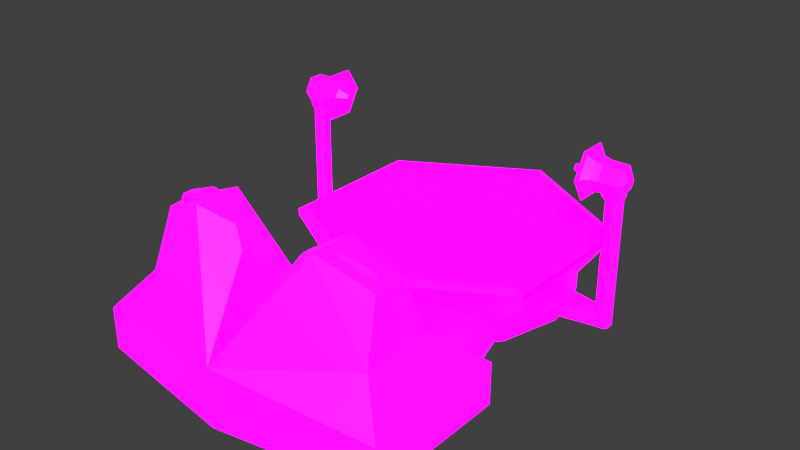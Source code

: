 # Source: Air_Factory.blend  (saved by Blender 2.80.75; exported with 4.5.12 LTS)
import bpy
from mathutils import Matrix  # noqa: F401  (used for matrix-valued properties, if any)

bpy.ops.wm.read_factory_settings(use_empty=True)
scene = bpy.context.scene
scene.name = 'Scene'

# ---- collections
col_collection_1 = bpy.data.collections.new('Collection 1'); scene.collection.children.link(col_collection_1)

# ---- images (referenced by path relative to the original .blend; pixels are not part of the script)
import os
ASSET_DIR = os.environ.get("B2B_ASSET_DIR", "")  # directory of the original .blend (textures are referenced by path, not embedded)
HERE = os.path.dirname(os.path.abspath(__file__))  # packed textures are extracted next to this script under _unpacked/

def load_image(name, relpath, width, height, colorspace="sRGB"):
    """Load a texture the original file referenced (path relative to the .blend, or extracted next to this script)."""
    p = next((c for c in (os.path.join(HERE, relpath), os.path.join(ASSET_DIR, relpath)) if relpath and os.path.exists(c)), "")
    if p:
        img = bpy.data.images.load(p, check_existing=True)
        img.name = name
    else:  # same state as the original file: an image datablock whose file is absent (Cycles renders it pink)
        img = bpy.data.images.new(name, width, height)
        img.source = "FILE"
        img.filepath = "//" + (relpath or name)
    img.colorspace_settings.name = colorspace
    return img
img_t3_military_psd = load_image('T3 Military.psd', 'T3 Military.psd', 1024, 1024, 'sRGB')
img_emission_pallet_psd = load_image('Emission Pallet.psd', 'Emission Pallet.psd', 1024, 1024, 'sRGB')

# ---- materials (node trees are filled in below, after node groups)
mat_material = bpy.data.materials.new('Material')
mat_material.use_transparent_shadow = False

# ---- material node trees
mat_material.use_nodes = True; mat_material.node_tree.nodes.clear()
_N = mat_material.node_tree.nodes; _L = mat_material.node_tree.links
n0 = _N.new('ShaderNodeOutputMaterial'); n0.name = 'Material Output'; n0.location = (300, 300)
n1 = _N.new('ShaderNodeBsdfPrincipled'); n1.name = 'Principled BSDF'; n1.location = (10, 300)
n1.distribution = 'GGX'
n1.subsurface_method = 'BURLEY'
n1.inputs[3].default_value = 1.45
n1.inputs[28].default_value = 1.0
n2 = _N.new('ShaderNodeTexImage'); n2.name = 'Image Texture'; n2.location = (-280, 280)
n2.image = img_t3_military_psd
n2.interpolation = 'Closest'
n3 = _N.new('ShaderNodeTexImage'); n3.name = 'Image Texture.001'; n3.location = (-280, -60)
n3.image = img_emission_pallet_psd
n3.interpolation = 'Closest'
_L.new(n1.outputs[0], n0.inputs[0])
_L.new(n2.outputs[0], n1.inputs[0])
_L.new(n3.outputs[0], n1.inputs[27])
n0.is_active_output = True

# ---- world
world_world = bpy.data.worlds.new('World'); scene.world = world_world
world_world.color = (0.05088, 0.05088, 0.05088)
world_world.use_sun_shadow = False
world_world.sun_shadow_jitter_overblur = 0.0
world_world.cycles.sampling_method = 'MANUAL'

# ---- meshes
me_circle = bpy.data.meshes.new('Circle')
me_circle.from_pydata([(1.201, 1.2, -0.1829), (1.201, 1.358, -0.09145), (1.201, 1.358, 0.09145), (1.201, 1.2, 0.1829), (1.201, 1.041, 0.09145), (1.201, 1.041, -0.09145), (1.194, 1.358, -0.09145), (1.194, 1.2, -0.1829), (1.194, 1.358, 0.09145), (1.194, 1.2, 0.1829), (1.194, 1.041, 0.09145), (1.194, 1.041, -0.09145), (1.162, 1.269, -0.0398), (1.162, 1.2, -0.07961), (1.162, 1.269, 0.0398), (1.162, 1.2, 0.07961), (1.162, 1.131, 0.0398), (1.162, 1.131, -0.0398), (1.08, 1.224, -0.01406), (1.08, 1.2, -0.02812), (1.08, 1.224, 0.01406), (1.08, 1.2, 0.02811), (1.08, 1.175, 0.01406), (1.08, 1.175, -0.01406), (1.066, 1.224, -0.01406), (1.066, 1.2, -0.02812), (1.066, 1.224, 0.01406), (1.066, 1.2, 0.02811), (1.066, 1.175, 0.01406), (1.066, 1.175, -0.01406), (1.252, 1.315, -0.0664), (1.252, 1.2, -0.1328), (1.252, 1.315, 0.0664), (1.252, 1.2, 0.1328), (1.252, 1.085, 0.0664), (1.252, 1.085, -0.0664), (1.308, 1.303, -0.05952), (1.308, 1.2, -0.119), (1.308, 1.303, 0.05952), (1.308, 1.2, 0.119), (1.308, 1.097, 0.05952), (1.308, 1.097, -0.05952), (1.452, 1.303, -0.05952), (1.452, 1.2, -0.119), (1.452, 1.303, 0.05952), (1.452, 1.2, 0.119), (1.452, 1.097, 0.05952), (1.452, 1.097, -0.05952), (1.335, 1.043, -0.03122), (1.363, 1.043, -0.05952), (1.322, 1.068, -0.05952), (1.363, 1.043, 0.05952), (1.335, 1.043, 0.03122), (1.322, 1.068, 0.05952), (1.421, 1.043, -0.05952), (1.449, 1.043, -0.03122), (1.45, 1.071, -0.05952), (1.449, 1.043, 0.03122), (1.421, 1.043, 0.05952), (1.45, 1.071, 0.05952), (1.363, 0.1367, -0.05952), (1.335, 0.1367, -0.03122), (1.335, 0.1367, 0.03122), (1.363, 0.1367, 0.05952), (1.449, 0.1367, -0.03122), (1.421, 0.1367, -0.05952), (1.421, 0.1367, 0.05952), (1.449, 0.1367, 0.03122), (1.493, 1.251, -0.02983), (1.493, 1.2, -0.05967), (1.493, 1.251, 0.02983), (1.493, 1.2, 0.05967), (1.493, 1.148, 0.02983), (1.493, 1.148, -0.02983), (1.449, 0.02891, 0.03122), (1.421, 0.02891, 0.05952), (1.363, 0.02891, 0.05952), (1.335, 0.02891, 0.03122), (1.335, 0.02891, -0.03122), (1.363, 0.02891, -0.05952), (1.421, 0.02891, -0.05952), (1.449, 0.02891, -0.03122), (0.7829, 0.1367, 0.1703), (0.7546, 0.1367, 0.08931), (0.7546, 0.1367, -0.08931), (0.7829, 0.1367, -0.1703), (0.7829, 0.02891, 0.1703), (0.7546, 0.02891, 0.08931), (0.7546, 0.02891, -0.08931), (0.7829, 0.02891, -0.1703), (1.191, 1.384, -0.1067), (1.191, 1.2, -0.2133), (1.191, 1.384, 0.1067), (1.191, 1.2, 0.2133), (1.191, 1.015, 0.1067), (1.191, 1.015, -0.1067), (1.182, 1.384, -0.1067), (1.182, 1.2, -0.2133), (1.182, 1.384, 0.1067), (1.182, 1.2, 0.2133), (1.182, 1.015, 0.1067), (1.182, 1.015, -0.1067)], [], [(5, 35, 34, 4), (6, 12, 14, 8), (7, 97, 101, 11), (4, 94, 95, 5), (8, 98, 96, 6), (0, 91, 90, 1), (11, 101, 100, 10), (3, 93, 94, 4), (13, 19, 18, 12), (10, 16, 17, 11), (8, 14, 15, 9), (7, 13, 12, 6), (11, 17, 13, 7), (9, 15, 16, 10), (22, 28, 29, 23), (17, 23, 19, 13), (15, 21, 22, 16), (12, 18, 20, 14), (16, 22, 23, 17), (14, 20, 21, 15), (25, 29, 28, 27, 26, 24), (20, 26, 27, 21), (19, 25, 24, 18), (23, 29, 25, 19), (21, 27, 28, 22), (18, 24, 26, 20), (31, 37, 41, 35), (3, 33, 32, 2), (1, 30, 31, 0), (0, 31, 35, 5), (4, 34, 33, 3), (2, 32, 30, 1), (54, 65, 60, 49), (34, 40, 39, 33), (32, 38, 36, 30), (35, 41, 40, 34), (33, 39, 38, 32), (30, 36, 37, 31), (45, 71, 70, 44), (39, 45, 44, 38), (36, 42, 43, 37), (37, 43, 47, 41), (40, 46, 45, 39), (38, 44, 42, 36), (57, 67, 64, 55), (51, 63, 66, 58), (60, 85, 84, 61), (41, 50, 48, 52, 53, 40), (47, 56, 54, 49, 50, 41), (40, 53, 51, 58, 59, 46), (46, 59, 57, 55, 56, 47), (48, 50, 49), (51, 53, 52), (54, 56, 55), (57, 59, 58), (57, 58, 66, 67), (62, 63, 51, 52), (60, 61, 48, 49), (64, 65, 54, 55), (48, 61, 62, 52), (69, 68, 70, 71, 72, 73), (42, 68, 69, 43), (43, 69, 73, 47), (46, 72, 71, 45), (44, 70, 68, 42), (47, 73, 72, 46), (79, 80, 81, 74, 75, 76, 77, 78), (67, 74, 81, 64), (66, 75, 74, 67), (63, 76, 75, 66), (79, 89, 85, 60), (62, 83, 82, 63), (64, 81, 80, 65), (65, 80, 79, 60), (83, 87, 86, 82), (85, 89, 88, 84), (84, 88, 87, 83), (76, 86, 87, 77), (61, 84, 83, 62), (63, 82, 86, 76), (77, 87, 88, 78), (78, 88, 89, 79), (95, 101, 97, 91), (93, 99, 100, 94), (90, 96, 98, 92), (94, 100, 101, 95), (92, 98, 99, 93), (91, 97, 96, 90), (1, 90, 92, 2), (9, 99, 98, 8), (5, 95, 91, 0), (2, 92, 93, 3), (10, 100, 99, 9), (6, 96, 97, 7)])
_uv = me_circle.uv_layers.new(name='UVMap')
_uv.uv.foreach_set('vector', [0.7419, 0.9368, 0.7419, 0.9368, 0.7419, 0.8289, 0.7419, 0.8289, 0.2948, 0.8868, 0.2948, 0.8868, 0.2948, 0.7789, 0.2948, 0.7789, 0.1453, 0.9298, 0.1453, 0.9298, 0.2388, 0.8758, 0.2388, 0.8758, 0.7419, 0.8289, 0.7419, 0.8289, 0.7419, 0.9368, 0.7419, 0.9368, 0.05185, 0.7679, 0.05185, 0.7679, 0.05185, 0.8758, 0.05185, 0.8758, 0.6484, 0.9907, 0.6484, 0.9907, 0.555, 0.9368, 0.555, 0.9368, 0.2388, 0.8758, 0.2388, 0.8758, 0.2388, 0.7679, 0.2388, 0.7679, 0.6484, 0.7749, 0.6484, 0.7749, 0.7419, 0.8289, 0.7419, 0.8289, 0.3773, 0.911, 0.3773, 0.911, 0.2839, 0.8571, 0.2839, 0.8571, 0.4817, 0.7789, 0.4817, 0.7789, 0.4817, 0.8868, 0.4817, 0.8868, 0.2948, 0.7789, 0.2948, 0.7789, 0.3883, 0.7249, 0.3883, 0.7249, 0.3883, 0.9407, 0.3883, 0.9407, 0.2948, 0.8868, 0.2948, 0.8868, 0.4817, 0.8868, 0.4817, 0.8868, 0.3883, 0.9407, 0.3883, 0.9407, 0.3883, 0.7249, 0.3883, 0.7249, 0.4817, 0.7789, 0.4817, 0.7789, 0.9864, 0.1179, 0.9864, 0.1179, 0.9864, 0.2258, 0.9864, 0.2258, 0.4708, 0.8571, 0.4708, 0.8571, 0.3773, 0.911, 0.3773, 0.911, 0.3773, 0.6952, 0.3773, 0.6952, 0.4708, 0.7492, 0.4708, 0.7492, 0.2839, 0.8571, 0.2839, 0.8571, 0.2839, 0.7492, 0.2839, 0.7492, 0.4708, 0.7492, 0.4708, 0.7492, 0.4708, 0.8571, 0.4708, 0.8571, 0.2839, 0.7492, 0.2839, 0.7492, 0.3773, 0.6952, 0.3773, 0.6952, 0.893, 0.2798, 0.9864, 0.2258, 0.9864, 0.1179, 0.893, 0.06396, 0.7995, 0.1179, 0.7995, 0.2258, 0.7995, 0.1179, 0.7995, 0.1179, 0.893, 0.06396, 0.893, 0.06396, 0.893, 0.2798, 0.893, 0.2798, 0.7995, 0.2258, 0.7995, 0.2258, 0.9864, 0.2258, 0.9864, 0.2258, 0.893, 0.2798, 0.893, 0.2798, 0.893, 0.06396, 0.893, 0.06396, 0.9864, 0.1179, 0.9864, 0.1179, 0.7995, 0.2258, 0.7995, 0.2258, 0.7995, 0.1179, 0.7995, 0.1179, 0.3883, 0.9407, 0.3883, 0.9407, 0.4817, 0.8868, 0.4817, 0.8868, 0.6484, 0.7749, 0.6484, 0.7749, 0.555, 0.8289, 0.555, 0.8289, 0.555, 0.9368, 0.555, 0.9368, 0.6484, 0.9907, 0.6484, 0.9907, 0.6484, 0.9907, 0.6484, 0.9907, 0.7419, 0.9368, 0.7419, 0.9368, 0.7419, 0.8289, 0.7419, 0.8289, 0.6484, 0.7749, 0.6484, 0.7749, 0.555, 0.8289, 0.555, 0.8289, 0.555, 0.9368, 0.555, 0.9368, 0.6122, 0.943, 0.6122, 0.943, 0.6122, 0.943, 0.6122, 0.943, 0.4817, 0.7789, 0.4817, 0.7789, 0.3883, 0.7249, 0.3883, 0.7249, 0.2948, 0.7789, 0.2948, 0.7789, 0.2948, 0.8868, 0.2948, 0.8868, 0.4817, 0.8868, 0.4817, 0.8868, 0.4817, 0.7789, 0.4817, 0.7789, 0.3883, 0.7249, 0.3883, 0.7249, 0.2948, 0.7789, 0.2948, 0.7789, 0.2948, 0.8868, 0.2948, 0.8868, 0.3883, 0.9407, 0.3883, 0.9407, 0.3883, 0.7249, 0.3883, 0.7249, 0.2948, 0.7789, 0.2948, 0.7789, 0.6219, 0.7577, 0.6219, 0.7577, 0.5284, 0.8117, 0.5284, 0.8117, 0.5284, 0.9196, 0.5284, 0.9196, 0.6219, 0.9735, 0.6219, 0.9735, 0.6219, 0.9735, 0.6219, 0.9735, 0.7153, 0.9196, 0.7153, 0.9196, 0.7153, 0.8117, 0.7153, 0.8117, 0.6219, 0.7577, 0.6219, 0.7577, 0.5284, 0.8117, 0.5284, 0.8117, 0.5284, 0.9196, 0.5284, 0.9196, 0.6067, 0.8576, 0.6067, 0.8576, 0.6067, 0.9142, 0.6067, 0.9142, 0.6122, 0.8351, 0.6122, 0.8351, 0.6122, 0.8351, 0.6122, 0.8351, 0.4817, 0.8868, 0.4817, 0.8868, 0.4817, 0.8611, 0.4817, 0.8611, 0.4817, 0.8868, 0.4817, 0.8868, 0.4817, 0.8611, 0.4817, 0.8045, 0.4817, 0.7789, 0.4817, 0.7789, 0.6122, 0.943, 0.6122, 0.943, 0.6122, 0.943, 0.6122, 0.943, 0.6122, 0.943, 0.6122, 0.943, 0.6122, 0.8351, 0.6122, 0.8351, 0.6122, 0.8351, 0.6122, 0.8351, 0.6122, 0.8351, 0.6122, 0.8351, 0.6067, 0.832, 0.6067, 0.832, 0.6067, 0.8576, 0.6067, 0.9142, 0.6067, 0.9399, 0.6067, 0.9399, 0.4817, 0.8611, 0.4817, 0.8868, 0.4817, 0.8868, 0.4817, 0.7789, 0.4817, 0.7789, 0.4817, 0.7789, 0.4817, 0.8868, 0.4817, 0.8868, 0.4817, 0.8868, 0.4817, 0.8045, 0.4817, 0.7789, 0.4817, 0.7789, 0.4817, 0.8045, 0.4817, 0.7789, 0.4817, 0.7789, 0.4817, 0.8045, 0.4817, 0.8045, 0.4817, 0.7789, 0.4817, 0.7789, 0.4817, 0.8045, 0.4817, 0.8868, 0.4817, 0.8611, 0.4817, 0.8611, 0.4817, 0.8868, 0.4817, 0.8611, 0.4817, 0.8868, 0.4817, 0.8868, 0.4817, 0.8611, 0.4817, 0.8611, 0.4817, 0.8611, 0.4817, 0.8045, 0.4817, 0.8045, 0.1328, 0.9548, 0.03935, 0.9008, 0.03935, 0.7929, 0.1328, 0.739, 0.2263, 0.7929, 0.2263, 0.9008, 0.2948, 0.8868, 0.2948, 0.8868, 0.3883, 0.9407, 0.3883, 0.9407, 0.3883, 0.9407, 0.3883, 0.9407, 0.4817, 0.8868, 0.4817, 0.8868, 0.4817, 0.7789, 0.4817, 0.7789, 0.3883, 0.7249, 0.3883, 0.7249, 0.2948, 0.7789, 0.2948, 0.7789, 0.2948, 0.8868, 0.2948, 0.8868, 0.6067, 0.9399, 0.6067, 0.9399, 0.6067, 0.832, 0.6067, 0.832, 0.4817, 0.8868, 0.4817, 0.8868, 0.4817, 0.8611, 0.4817, 0.8045, 0.4817, 0.7789, 0.4817, 0.7789, 0.4817, 0.8045, 0.4817, 0.8611, 0.6067, 0.8576, 0.6067, 0.8576, 0.6067, 0.9142, 0.6067, 0.9142, 0.4817, 0.7789, 0.4817, 0.7789, 0.4817, 0.8045, 0.4817, 0.8045, 0.6083, 0.796, 0.6083, 0.796, 0.6083, 0.796, 0.6083, 0.796, 0.4817, 0.8868, 0.4817, 0.8868, 0.4817, 0.8868, 0.4817, 0.8868, 0.4817, 0.8045, 0.4817, 0.8045, 0.4817, 0.7789, 0.4817, 0.7789, 0.4817, 0.8611, 0.4817, 0.8611, 0.4817, 0.8868, 0.4817, 0.8868, 0.6083, 0.904, 0.6083, 0.904, 0.6083, 0.904, 0.6083, 0.904, 0.4817, 0.8045, 0.4817, 0.8045, 0.4817, 0.7789, 0.4817, 0.7789, 0.4817, 0.8868, 0.4817, 0.8868, 0.4817, 0.8611, 0.4817, 0.8611, 0.4817, 0.8611, 0.4817, 0.8611, 0.4817, 0.8045, 0.4817, 0.8045, 0.4817, 0.7789, 0.4817, 0.7789, 0.4817, 0.8045, 0.4817, 0.8045, 0.4817, 0.8611, 0.4817, 0.8611, 0.4817, 0.8045, 0.4817, 0.8045, 0.4817, 0.7789, 0.4817, 0.7789, 0.4817, 0.7789, 0.4817, 0.7789, 0.4817, 0.8045, 0.4817, 0.8045, 0.4817, 0.8611, 0.4817, 0.8611, 0.4817, 0.8611, 0.4817, 0.8611, 0.4817, 0.8868, 0.4817, 0.8868, 0.9802, 0.268, 0.9802, 0.268, 0.8867, 0.322, 0.8867, 0.322, 0.8867, 0.1061, 0.8867, 0.1061, 0.9802, 0.1601, 0.9802, 0.1601, 0.7933, 0.268, 0.7933, 0.268, 0.7933, 0.1601, 0.7933, 0.1601, 0.9802, 0.1601, 0.9802, 0.1601, 0.9802, 0.268, 0.9802, 0.268, 0.7933, 0.1601, 0.7933, 0.1601, 0.8867, 0.1061, 0.8867, 0.1061, 0.8867, 0.322, 0.8867, 0.322, 0.7933, 0.268, 0.7933, 0.268, 0.555, 0.9368, 0.555, 0.9368, 0.555, 0.8289, 0.555, 0.8289, 0.1453, 0.714, 0.1453, 0.714, 0.05185, 0.7679, 0.05185, 0.7679, 0.7419, 0.9368, 0.7419, 0.9368, 0.6484, 0.9907, 0.6484, 0.9907, 0.555, 0.8289, 0.555, 0.8289, 0.6484, 0.7749, 0.6484, 0.7749, 0.2388, 0.7679, 0.2388, 0.7679, 0.1453, 0.714, 0.1453, 0.714, 0.05185, 0.8758, 0.05185, 0.8758, 0.1453, 0.9298, 0.1453, 0.9298])
me_circle.materials.append(mat_material)
me_circle.use_remesh_preserve_volume = False
me_circle.use_remesh_preserve_attributes = False
me_circle.use_mirror_vertex_groups = False
me_circle.update()
me_cube = bpy.data.meshes.new('Cube')
me_cube.from_pydata([(0.0, 0.3413, 1.452), (0.0, 0.4695, 2.536), (1.241, 0.3413, 1.172), (1.241, 0.3413, 2.34), (0.9924, 0.6479, 2.121), (0.8919, 1.142, 1.905), (0.8656, 0.6974, 1.553), (0.8919, 1.142, 1.803), (0.1493, 0.5686, 1.542), (0.6029, 1.257, 1.805), (0.6029, 1.257, 1.973), (1.241, 5.125e-08, 1.172), (0.0, 1.108e-07, 2.536), (1.241, 1.023e-07, 2.34), (0.304, 1.159, 1.88), (0.304, 1.159, 1.945), (0.2107, 1.012, 1.844), (0.2107, 1.012, 1.991), (0.5262, 1.16, 1.685), (0.9337, 1.11, 1.716), (0.9337, 1.11, 1.975), (0.5222, 1.289, 2.081), (0.6069, 1.267, 1.805), (0.896, 1.152, 1.803), (0.896, 1.152, 1.905), (0.6069, 1.267, 1.973), (0.6069, 1.267, 1.805), (0.896, 1.152, 1.803), (0.896, 1.152, 1.905), (0.6069, 1.267, 1.973), (0.6489, 1.287, 1.818), (0.8793, 1.196, 1.817), (0.8793, 1.196, 1.898), (0.6489, 1.287, 1.953), (0.968, 0.06759, 1.058), (0.0, 0.06759, 1.338), (0.968, 4.625e-08, 1.058), (0.7999, 0.06759, 0.4571), (0.0, 0.06759, 0.7369), (0.7999, 1.998e-08, 0.4571), (0.9924, 0.6479, 1.536), (0.0, 0.4695, 1.52), (0.5222, 1.289, 1.719), (0.7455, 0.7316, 1.553), (0.294, 0.6504, 1.546), (0.5316, 1.023, 1.636), (0.0, 0.1488, 0.9715), (0.866, 0.1488, 0.4715), (0.866, 0.1488, -0.5285), (0.0, 0.1488, -1.029), (-0.866, 0.1488, -0.5285), (-0.866, 0.1488, 0.4715), (0.0, 0.5448, -0.0285), (-1.086, 0.4683, -0.6555), (0.0, 0.4683, -1.282), (1.086, 0.4683, 0.5984), (1.086, 0.4683, -0.6555), (-1.086, 0.4683, 0.5984), (0.0, 0.4683, 1.225), (-0.5, 0.4354, -0.8945), (0.0, -4.496e-08, -1.029), (-0.5, -3.91e-08, -0.8945), (-0.866, -2.31e-08, -0.5285), (-1.0, -1.246e-09, -0.0285), (-0.866, 2.061e-08, 0.4715), (-0.5, 3.661e-08, 0.8375), (-1.51e-07, 4.247e-08, 0.9715), (0.5, 3.661e-08, 0.8375), (0.866, 2.061e-08, 0.4715), (1.0, -1.246e-09, -0.0285), (0.866, -2.31e-08, -0.5285), (0.5, -3.91e-08, -0.8945), (0.0, 0.4354, -1.029), (-0.866, 0.4354, -0.5285), (-1.0, 0.4354, -0.0285), (-0.866, 0.4354, 0.4715), (-0.5, 0.4354, 0.8375), (-1.51e-07, 0.4354, 0.9715), (0.5, 0.4354, 0.8375), (0.866, 0.4354, 0.4715), (1.0, 0.4354, -0.0285), (0.866, 0.4354, -0.5285), (0.5, 0.4354, -0.8945), (-1.086, 0.5182, -0.6555), (0.0, 0.5182, -1.282), (1.086, 0.5182, 0.5984), (1.086, 0.5182, -0.6555), (-1.086, 0.5182, 0.5984), (0.0, 0.5182, 1.225), (-1.014, 0.5448, -0.6138), (0.0, 0.5448, -1.199), (1.014, 0.5448, 0.5568), (1.014, 0.5448, -0.6138), (-1.014, 0.5448, 0.5568), (0.0, 0.5448, 1.142), (0.8671, 0.6841, 1.603), (0.1508, 0.5554, 1.592), (0.5278, 1.147, 1.735)], [], [(1, 3, 4), (18, 6, 95, 97), (40, 19, 20, 4), (40, 0, 41), (7, 9, 22, 23), (4, 21, 1), (2, 3, 13, 11), (41, 1, 17, 16), (15, 14, 16, 17), (1, 21, 15, 17), (21, 42, 14, 15), (42, 41, 16, 14), (4, 20, 21), (42, 19, 40), (40, 2, 0), (9, 7, 19, 42), (7, 5, 20, 19), (5, 10, 21, 20), (10, 9, 42, 21), (22, 25, 29, 26), (9, 10, 25, 22), (5, 7, 23, 24), (10, 5, 24, 25), (29, 28, 32, 33), (24, 23, 27, 28), (25, 24, 28, 29), (23, 22, 26, 27), (31, 30, 33, 32), (27, 26, 30, 31), (26, 29, 33, 30), (28, 27, 31, 32), (0, 2, 34, 35), (2, 11, 36, 34), (34, 36, 39, 37), (35, 34, 37, 38), (8, 6, 40, 41), (18, 8, 41, 42), (6, 18, 42, 40), (45, 43, 44), (8, 18, 97, 96), (6, 8, 96, 95), (1, 12, 13, 3), (40, 4, 3, 2), (57, 58, 88, 87), (55, 56, 86, 85), (53, 57, 87, 83), (58, 55, 85, 88), (54, 53, 83, 84), (56, 54, 84, 86), (49, 50, 53, 54), (46, 47, 55, 58), (50, 51, 57, 53), (47, 48, 56, 55), (51, 46, 58, 57), (48, 49, 54, 56), (62, 63, 74, 73), (69, 70, 81, 80), (65, 66, 77, 76), (70, 71, 82, 81), (63, 64, 75, 74), (68, 69, 80, 79), (60, 61, 59, 72), (61, 62, 73, 59), (66, 67, 78, 77), (71, 60, 72, 82), (72, 59, 73, 74, 75, 76, 77, 78, 79, 80, 81, 82), (67, 68, 79, 78), (64, 65, 76, 75), (84, 83, 89, 90), (86, 84, 90, 92), (87, 88, 94, 93), (85, 86, 92, 91), (83, 87, 93, 89), (88, 85, 91, 94), (52, 94, 91), (52, 91, 92), (52, 92, 90), (52, 90, 89), (52, 89, 93), (52, 93, 94), (44, 43, 95, 96), (45, 44, 96, 97), (43, 45, 97, 95)])
me_cube.polygons.foreach_set('use_smooth', [0, 0, 0, 0, 0, 0, 0, 0, 0, 0, 0, 0, 0, 0, 0, 0, 0, 0, 0, 0, 0, 0, 0, 0, 0, 0, 0, 0, 0, 0, 0, 0, 0, 0, 0, 0, 0, 0, 0, 0, 0, 0, 0, 0, 0, 0, 0, 0, 0, 0, 0, 0, 0, 0, 0, 1, 1, 1, 1, 1, 1, 1, 1, 1, 1, 0, 1, 1, 0, 0, 0, 0, 0, 0, 0, 0, 0, 0, 0, 0, 0, 0, 0])
_k = set([(46, 47), (46, 51), (47, 48), (48, 49), (49, 50), (50, 51), (53, 54), (53, 57), (54, 56), (55, 56), (55, 58), (57, 58), (83, 84), (83, 87), (84, 86), (85, 86), (85, 88), (87, 88), (89, 90), (89, 93), (90, 92), (91, 92), (91, 94), (93, 94)])
me_cube.attributes.new('sharp_edge', 'BOOLEAN', 'EDGE').data.foreach_set('value', [ (min(e.vertices), max(e.vertices)) in _k for e in me_cube.edges])
_uv = me_cube.uv_layers.new(name='UVMap')
_uv.uv.foreach_set('vector', [0.6057, 0.8501, 0.6057, 0.8277, 0.6057, 0.8277, 0.8808, 0.1438, 0.8484, 0.16, 0.8484, 0.16, 0.8808, 0.1438, 0.6057, 0.7828, 0.6506, 0.7828, 0.6506, 0.8277, 0.6057, 0.8277, 0.3635, 0.9203, 0.3635, 0.8979, 0.3635, 0.8979, 0.6546, 0.7968, 0.669, 0.7943, 0.669, 0.7943, 0.6546, 0.7968, 0.6057, 0.8277, 0.6506, 0.8501, 0.6057, 0.8501, 0.5971, 0.8062, 0.5971, 0.8511, 0.5971, 0.8511, 0.5971, 0.8062, 0.7993, 0.7368, 0.7993, 0.7368, 0.7993, 0.7368, 0.7993, 0.7368, 0.9287, 0.286, 0.9287, 0.1963, 0.8165, 0.129, 0.8838, 0.286, 0.8666, 0.8938, 0.9115, 0.8938, 0.9115, 0.8938, 0.8666, 0.8938, 0.4245, 0.9199, 0.4245, 0.875, 0.4245, 0.875, 0.4245, 0.9199, 0.9115, 0.8041, 0.8666, 0.8041, 0.8666, 0.8041, 0.9115, 0.8041, 0.6057, 0.8277, 0.6506, 0.8277, 0.6506, 0.8501, 0.6506, 0.7604, 0.6506, 0.7828, 0.6057, 0.7828, 0.6057, 0.7828, 0.6057, 0.7828, 0.6057, 0.7604, 0.1604, 0.8006, 0.146, 0.803, 0.142, 0.7891, 0.1644, 0.7891, 0.146, 0.803, 0.146, 0.8198, 0.142, 0.8339, 0.142, 0.7891, 0.146, 0.8198, 0.1604, 0.8223, 0.1644, 0.8339, 0.142, 0.8339, 0.1604, 0.8223, 0.1604, 0.8006, 0.1644, 0.7891, 0.1644, 0.8339, 0.669, 0.7943, 0.669, 0.8161, 0.669, 0.8161, 0.669, 0.7943, 0.669, 0.7943, 0.669, 0.8161, 0.669, 0.8161, 0.669, 0.7943, 0.6546, 0.8136, 0.6546, 0.7968, 0.6546, 0.7968, 0.6546, 0.8136, 0.669, 0.8161, 0.6546, 0.8136, 0.6546, 0.8136, 0.669, 0.8161, 0.8557, 0.1161, 0.8413, 0.1136, 0.8413, 0.1136, 0.8557, 0.1161, 0.6546, 0.8136, 0.6546, 0.7968, 0.6546, 0.7968, 0.6546, 0.8136, 0.669, 0.8161, 0.6546, 0.8136, 0.6546, 0.8136, 0.669, 0.8161, 0.6546, 0.7968, 0.669, 0.7943, 0.669, 0.7943, 0.6546, 0.7968, 0.6546, 0.7968, 0.669, 0.7943, 0.669, 0.8161, 0.6546, 0.8136, 0.8413, 0.0968, 0.8557, 0.09434, 0.8557, 0.09434, 0.8413, 0.0968, 0.8557, 0.09434, 0.8557, 0.1161, 0.8557, 0.1161, 0.8557, 0.09434, 0.8413, 0.1136, 0.8413, 0.0968, 0.8413, 0.0968, 0.8413, 0.1136, 0.6057, 0.7604, 0.6057, 0.7828, 0.6057, 0.7828, 0.6057, 0.7604, 0.5971, 0.8062, 0.5971, 0.8062, 0.5971, 0.8062, 0.5971, 0.8062, 0.4385, 0.8047, 0.4385, 0.8047, 0.4385, 0.8047, 0.4385, 0.8047, 0.6057, 0.7604, 0.6057, 0.7828, 0.6057, 0.7828, 0.6057, 0.7604, 0.6102, 0.7626, 0.6102, 0.7788, 0.6057, 0.7828, 0.6057, 0.7604, 0.6425, 0.7626, 0.6102, 0.7626, 0.6057, 0.7604, 0.6506, 0.7604, 0.6102, 0.7788, 0.6425, 0.7626, 0.6506, 0.7604, 0.6057, 0.7828, 0.6349, 0.8397, 0.6145, 0.8499, 0.6145, 0.8397, 0.8484, 0.1438, 0.8808, 0.1438, 0.8808, 0.1438, 0.8484, 0.1438, 0.8484, 0.16, 0.8484, 0.1438, 0.8484, 0.1438, 0.8484, 0.16, 0.5971, 0.8735, 0.5971, 0.8735, 0.5971, 0.8511, 0.5971, 0.8511, 0.6057, 0.7828, 0.6057, 0.8277, 0.6057, 0.8277, 0.6057, 0.7828, 0.1227, 0.9303, 0.03294, 0.8855, 0.03294, 0.8855, 0.1227, 0.9303, 0.03294, 0.7958, 0.1227, 0.7509, 0.1227, 0.7509, 0.03294, 0.7958, 0.2124, 0.8855, 0.1227, 0.9303, 0.1227, 0.9303, 0.2124, 0.8855, 0.03294, 0.8855, 0.03294, 0.7958, 0.03294, 0.7958, 0.03294, 0.8855, 0.2124, 0.7958, 0.2124, 0.8855, 0.2124, 0.8855, 0.2124, 0.7958, 0.1227, 0.7509, 0.2124, 0.7958, 0.2124, 0.7958, 0.1227, 0.7509, 0.4842, 0.838, 0.4842, 0.9277, 0.4842, 0.9277, 0.4842, 0.838, 0.3048, 0.9277, 0.3048, 0.838, 0.3048, 0.838, 0.3048, 0.9277, 0.4842, 0.9277, 0.3945, 0.9725, 0.3945, 0.9725, 0.4842, 0.9277, 0.3048, 0.838, 0.3945, 0.7931, 0.3945, 0.7931, 0.3048, 0.838, 0.3945, 0.9725, 0.3048, 0.9277, 0.3048, 0.9277, 0.3945, 0.9725, 0.3945, 0.7931, 0.4842, 0.838, 0.4842, 0.838, 0.3945, 0.7931, 0.5504, 0.8277, 0.5384, 0.7828, 0.5384, 0.7828, 0.5504, 0.8277, 0.7178, 0.7828, 0.7058, 0.8277, 0.7058, 0.8277, 0.7178, 0.7828, 0.5833, 0.7051, 0.6281, 0.6931, 0.6281, 0.6931, 0.5833, 0.7051, 0.7058, 0.8277, 0.673, 0.8605, 0.673, 0.8605, 0.7058, 0.8277, 0.5384, 0.7828, 0.5504, 0.738, 0.5504, 0.738, 0.5384, 0.7828, 0.7058, 0.738, 0.7178, 0.7828, 0.7178, 0.7828, 0.7058, 0.738, 0.6281, 0.8725, 0.5833, 0.8605, 0.5833, 0.8605, 0.6281, 0.8725, 0.5833, 0.8605, 0.5504, 0.8277, 0.5504, 0.8277, 0.5833, 0.8605, 0.6281, 0.6931, 0.673, 0.7051, 0.673, 0.7051, 0.6281, 0.6931, 0.673, 0.8605, 0.6281, 0.8725, 0.6281, 0.8725, 0.673, 0.8605, 0.6281, 0.8725, 0.5833, 0.8605, 0.5504, 0.8277, 0.5384, 0.7828, 0.5504, 0.738, 0.5833, 0.7051, 0.6281, 0.6931, 0.673, 0.7051, 0.7058, 0.738, 0.7178, 0.7828, 0.7058, 0.8277, 0.673, 0.8605, 0.673, 0.7051, 0.7058, 0.738, 0.7058, 0.738, 0.673, 0.7051, 0.5504, 0.738, 0.5833, 0.7051, 0.5833, 0.7051, 0.5504, 0.738, 0.971, 0.1239, 0.971, 0.2136, 0.971, 0.2136, 0.971, 0.1239, 0.8813, 0.07904, 0.971, 0.1239, 0.971, 0.1239, 0.8813, 0.07904, 0.8812, 0.2585, 0.7915, 0.2136, 0.7915, 0.2136, 0.8812, 0.2585, 0.7915, 0.1239, 0.8813, 0.07904, 0.8813, 0.07904, 0.7915, 0.1239, 0.971, 0.2136, 0.8812, 0.2585, 0.8812, 0.2585, 0.971, 0.2136, 0.7915, 0.2136, 0.7915, 0.1239, 0.7915, 0.1239, 0.7915, 0.2136, 0.3844, 0.8484, 0.2947, 0.8933, 0.2947, 0.8036, 0.3844, 0.8484, 0.2947, 0.8036, 0.3844, 0.7587, 0.3844, 0.8484, 0.3844, 0.7587, 0.4741, 0.8036, 0.3844, 0.8484, 0.4741, 0.8036, 0.4741, 0.8933, 0.3844, 0.8484, 0.4741, 0.8933, 0.3844, 0.9382, 0.3844, 0.8484, 0.3844, 0.9382, 0.2947, 0.8933, 0.1152, 0.8834, 0.1152, 0.8936, 0.1109, 0.8975, 0.1109, 0.8813, 0.1356, 0.8834, 0.1152, 0.8834, 0.1109, 0.8813, 0.1433, 0.8813, 0.1152, 0.8936, 0.1356, 0.8834, 0.1433, 0.8813, 0.1109, 0.8975])
me_cube.materials.append(mat_material)
me_cube.use_remesh_preserve_volume = False
me_cube.use_remesh_preserve_attributes = False
me_cube.use_mirror_vertex_groups = False
me_cube.update()
me_cube.normals_split_custom_set([tuple(v) for v in zip(*[iter([0.1831, 0.6653, 0.7238, 0.1831, 0.6653, 0.7238, 0.1831, 0.6653, 0.7238, -0.8165, -0.5642, -0.1221, -0.8165, -0.5642, -0.1221, -0.8165, -0.5642, -0.1221, -0.8165, -0.5642, -0.1221, 0.9921, 0.1257, -1.895e-08, 0.9921, 0.1257, -1.895e-08, 0.9921, 0.1257, -1.895e-08, 0.9921, 0.1257, -1.895e-08, -0.07038, 0.4685, -0.8807, -0.07038, 0.4685, -0.8807, -0.07038, 0.4685, -0.8807, -0.004949, 0.001959, -1.0, -0.004949, 0.001959, -1.0, -0.004949, 0.001959, -1.0, -0.004949, 0.001959, -1.0, 0.3236, 0.2929, 0.8997, 0.3236, 0.2929, 0.8997, 0.3236, 0.2929, 0.8997, 1.0, 0.0, 0.0, 1.0, 0.0, 0.0, 1.0, 0.0, 0.0, 1.0, 0.0, 0.0, -0.9322, 0.362, -4.407e-08, -0.9322, 0.362, -4.407e-08, -0.9322, 0.362, -4.407e-08, -0.9322, 0.362, -4.407e-08, -0.8432, 0.5376, 0.0, -0.8432, 0.5376, 0.0, -0.8432, 0.5376, 0.0, -0.8432, 0.5376, 0.0, -0.6722, 0.6301, 0.3888, -0.6722, 0.6301, 0.3888, -0.6722, 0.6301, 0.3888, -0.6722, 0.6301, 0.3888, -0.5123, 0.8588, 0.0, -0.5123, 0.8588, 0.0, -0.5123, 0.8588, 0.0, -0.5123, 0.8588, 0.0, -0.683, 0.5513, -0.4791, -0.683, 0.5513, -0.4791, -0.683, 0.5513, -0.4791, -0.683, 0.5513, -0.4791, 0.3654, 0.3219, 0.8734, 0.3654, 0.3219, 0.8734, 0.3654, 0.3219, 0.8734, 0.157, 0.3754, -0.9135, 0.157, 0.3754, -0.9135, 0.157, 0.3754, -0.9135, -0.1572, 0.6995, -0.6972, -0.1572, 0.6995, -0.6972, -0.1572, 0.6995, -0.6972, 0.3839, 0.9194, -0.08588, 0.3839, 0.9194, -0.08588, 0.3839, 0.9194, -0.08588, 0.3839, 0.9194, -0.08588, 0.607, 0.7947, 0.0, 0.607, 0.7947, 0.0, 0.607, 0.7947, 0.0, 0.607, 0.7947, 0.0, 0.4028, 0.911, 0.08803, 0.4028, 0.911, 0.08803, 0.4028, 0.911, 0.08803, 0.4028, 0.911, 0.08803, 0.3683, 0.9297, 0.0, 0.3683, 0.9297, 0.0, 0.3683, 0.9297, 0.0, 0.3683, 0.9297, 0.0, 0.0, 0.0, 0.0, 0.0, 0.0, 0.0, 0.0, 0.0, 0.0, 0.0, 0.0, 0.0, -0.9297, 0.3683, 0.0, -0.9297, 0.3683, 0.0, -0.9297, 0.3683, 0.0, -0.9297, 0.3683, 0.0, 0.9297, -0.3683, -6.307e-07, 0.9297, -0.3683, -6.307e-07, 0.9297, -0.3683, -6.307e-07, 0.9297, -0.3683, -6.307e-07, 0.1995, -0.07902, 0.9767, 0.1995, -0.07902, 0.9767, 0.1995, -0.07902, 0.9767, 0.1995, -0.07902, 0.9767, 0.3196, 0.264, 0.91, 0.3196, 0.264, 0.91, 0.3196, 0.264, 0.91, 0.3196, 0.264, 0.91, 0.0, 0.0, 0.0, 0.0, 0.0, 0.0, 0.0, 0.0, 0.0, 0.0, 0.0, 0.0, 0.0, 0.0, 1.0, 0.0, 0.0, 1.0, 0.0, 0.0, 1.0, 0.0, 0.0, 1.0, 0.0, 0.0, 1.0, 0.0, 0.0, 1.0, 0.0, 0.0, 1.0, 0.0, 0.0, 1.0, 0.3683, 0.9297, -1.117e-06, 0.3683, 0.9297, -1.117e-06, 0.3683, 0.9297, -1.117e-06, 0.3683, 0.9297, -1.117e-06, 0.1319, 0.3464, -0.9288, 0.1319, 0.3464, -0.9288, 0.1319, 0.3464, -0.9288, 0.1319, 0.3464, -0.9288, -0.436, 0.8999, 0.0, -0.436, 0.8999, 0.0, -0.436, 0.8999, 0.0, -0.436, 0.8999, 0.0, 0.934, 0.3572, -5.552e-07, 0.934, 0.3572, -5.552e-07, 0.934, 0.3572, -5.552e-07, 0.934, 0.3572, -5.552e-07, -0.2173, 0.4663, -0.8576, -0.2173, 0.4663, -0.8576, -0.2173, 0.4663, -0.8576, -0.2173, 0.4663, -0.8576, 0.3867, 0.0, -0.9222, 0.3867, 0.0, -0.9222, 0.3867, 0.0, -0.9222, 0.3867, 0.0, -0.9222, 0.963, 0.0, -0.2694, 0.963, 0.0, -0.2694, 0.963, 0.0, -0.2694, 0.963, 0.0, -0.2694, -1.044e-09, 1.0, -3.357e-08, -1.044e-09, 1.0, -3.357e-08, -1.044e-09, 1.0, -3.357e-08, -1.044e-09, 1.0, -3.357e-08, -0.03032, 0.2532, -0.9669, -0.03032, 0.2532, -0.9669, -0.03032, 0.2532, -0.9669, -0.03032, 0.2532, -0.9669, -0.03032, 0.2532, -0.9669, -0.03032, 0.2532, -0.9669, -0.03032, 0.2532, -0.9669, -0.03032, 0.2532, -0.9669, -0.03032, 0.2532, -0.9669, -0.03032, 0.2532, -0.9669, -0.03032, 0.2532, -0.9669, -0.03032, 0.2532, -0.9669, -0.03032, 0.2532, -0.9669, -0.03032, 0.2532, -0.9669, -0.03032, 0.2532, -0.9669, 0.8495, -0.5032, -0.1584, 0.8495, -0.5032, -0.1584, 0.8495, -0.5032, -0.1584, 0.8495, -0.5032, -0.1584, -0.175, 0.9511, 0.2545, -0.175, 0.9511, 0.2545, -0.175, 0.9511, 0.2545, -0.175, 0.9511, 0.2545, 0.1561, 0.0, 0.9877, 0.1561, 0.0, 0.9877, 0.1561, 0.0, 0.9877, 0.1561, 0.0, 0.9877, 0.7771, 0.6294, -2.156e-08, 0.7771, 0.6294, -2.156e-08, 0.7771, 0.6294, -2.156e-08, 0.7771, 0.6294, -2.156e-08, -0.5, -9.522e-07, 0.866, -0.5, -9.522e-07, 0.866, -0.5, -9.522e-07, 0.866, -0.5, -9.522e-07, 0.866, 1.0, 0.0, 0.0, 1.0, 0.0, 0.0, 1.0, 0.0, 0.0, 1.0, 0.0, 0.0, -1.0, 0.0, 0.0, -1.0, 0.0, 0.0, -1.0, 0.0, 0.0, -1.0, 0.0, 0.0, 0.5, -9.522e-07, 0.866, 0.5, -9.522e-07, 0.866, 0.5, -9.522e-07, 0.866, 0.5, -9.522e-07, 0.866, -0.5, 9.522e-07, -0.866, -0.5, 9.522e-07, -0.866, -0.5, 9.522e-07, -0.866, -0.5, 9.522e-07, -0.866, 0.5, 9.522e-07, -0.866, 0.5, 9.522e-07, -0.866, 0.5, 9.522e-07, -0.866, 0.5, 9.522e-07, -0.866, -0.4119, -0.567, -0.7134, -0.4119, -0.567, -0.7134, -0.4119, -0.567, -0.7134, -0.4119, -0.567, -0.7134, 0.4119, -0.567, 0.7134, 0.4119, -0.567, 0.7134, 0.4119, -0.567, 0.7134, 0.4119, -0.567, 0.7134, -0.8237, -0.567, -3.409e-08, -0.8237, -0.567, -3.409e-08, -0.8237, -0.567, -3.409e-08, -0.8237, -0.567, -3.409e-08, 0.8237, -0.567, -3.409e-08, 0.8237, -0.567, -3.409e-08, 0.8237, -0.567, -3.409e-08, 0.8237, -0.567, -3.409e-08, -0.4119, -0.567, 0.7134, -0.4119, -0.567, 0.7134, -0.4119, -0.567, 0.7134, -0.4119, -0.567, 0.7134, 0.4119, -0.567, -0.7134, 0.4119, -0.567, -0.7134, 0.4119, -0.567, -0.7134, 0.4119, -0.567, -0.7134, -0.866, 0.0, -0.5, -1.0, 0.0, 4.911e-08, -1.0, 0.0, 4.911e-08, -0.866, 0.0, -0.5, 1.0, 0.0, 4.616e-07, 0.866, 0.0, -0.5, 0.866, 0.0, -0.5, 1.0, 0.0, 4.616e-07, -0.5, 3.422e-08, 0.866, -1.375e-07, 0.0, 1.0, -1.375e-07, 0.0, 1.0, -0.5, 3.422e-08, 0.866, 0.866, 0.0, -0.5, 0.5, -6.845e-08, -0.866, 0.5, -6.845e-08, -0.866, 0.866, 0.0, -0.5, -1.0, 0.0, 4.911e-08, -0.866, 3.422e-08, 0.5, -0.866, 3.422e-08, 0.5, -1.0, 0.0, 4.911e-08, 0.866, 3.422e-08, 0.5, 1.0, 0.0, 4.616e-07, 1.0, 0.0, 4.616e-07, 0.866, 3.422e-08, 0.5, 1.08e-07, -1.369e-07, -1.0, -0.5, -6.845e-08, -0.866, -0.5, -6.845e-08, -0.866, 1.08e-07, -1.369e-07, -1.0, -0.5, -6.845e-08, -0.866, -0.866, 0.0, -0.5, -0.866, 0.0, -0.5, -0.5, -6.845e-08, -0.866, -1.375e-07, 0.0, 1.0, 0.5, 3.422e-08, 0.866, 0.5, 3.422e-08, 0.866, -1.375e-07, 0.0, 1.0, 0.5, -6.845e-08, -0.866, 1.08e-07, -1.369e-07, -1.0, 1.08e-07, -1.369e-07, -1.0, 0.5, -6.845e-08, -0.866, 8.882e-15, 1.0, -2.98e-08, 8.882e-15, 1.0, -2.98e-08, 8.882e-15, 1.0, -2.98e-08, 8.882e-15, 1.0, -2.98e-08, 8.882e-15, 1.0, -2.98e-08, 8.882e-15, 1.0, -2.98e-08, 8.882e-15, 1.0, -2.98e-08, 8.882e-15, 1.0, -2.98e-08, 8.882e-15, 1.0, -2.98e-08, 8.882e-15, 1.0, -2.98e-08, 8.882e-15, 1.0, -2.98e-08, 8.882e-15, 1.0, -2.98e-08, 0.5, 3.422e-08, 0.866, 0.866, 3.422e-08, 0.5, 0.866, 3.422e-08, 0.5, 0.5, 3.422e-08, 0.866, -0.866, 3.422e-08, 0.5, -0.5, 3.422e-08, 0.866, -0.5, 3.422e-08, 0.866, -0.866, 3.422e-08, 0.5, -0.173, 0.9382, -0.2997, -0.173, 0.9382, -0.2997, -0.173, 0.9382, -0.2997, -0.173, 0.9382, -0.2997, 0.173, 0.9382, -0.2997, 0.173, 0.9382, -0.2997, 0.173, 0.9382, -0.2997, 0.173, 0.9382, -0.2997, -0.173, 0.9382, 0.2997, -0.173, 0.9382, 0.2997, -0.173, 0.9382, 0.2997, -0.173, 0.9382, 0.2997, 0.3461, 0.9382, 1.198e-07, 0.3461, 0.9382, 1.198e-07, 0.3461, 0.9382, 1.198e-07, 0.3461, 0.9382, 1.198e-07, -0.3461, 0.9382, 1.198e-07, -0.3461, 0.9382, 1.198e-07, -0.3461, 0.9382, 1.198e-07, -0.3461, 0.9382, 1.198e-07, 0.173, 0.9382, 0.2997, 0.173, 0.9382, 0.2997, 0.173, 0.9382, 0.2997, 0.173, 0.9382, 0.2997, 2.94e-08, 1.0, 1.005e-07, 2.94e-08, 1.0, 1.005e-07, 2.94e-08, 1.0, 1.005e-07, -2.94e-08, 1.0, 1.005e-07, -2.94e-08, 1.0, 1.005e-07, -2.94e-08, 1.0, 1.005e-07, -2.94e-08, 1.0, 1.005e-07, -2.94e-08, 1.0, 1.005e-07, -2.94e-08, 1.0, 1.005e-07, 2.94e-08, 1.0, 1.005e-07, 2.94e-08, 1.0, 1.005e-07, 2.94e-08, 1.0, 1.005e-07, 2.94e-08, 1.0, 1.005e-07, 2.94e-08, 1.0, 1.005e-07, 2.94e-08, 1.0, 1.005e-07, -2.94e-08, 1.0, 1.005e-07, -2.94e-08, 1.0, 1.005e-07, -2.94e-08, 1.0, 1.005e-07, 0.1157, -0.5727, -0.8116, 0.1157, -0.5727, -0.8116, 0.1157, -0.5727, -0.8116, 0.1157, -0.5727, -0.8116, -0.5539, 0.5119, -0.6566, -0.5539, 0.5119, -0.6566, -0.5539, 0.5119, -0.6566, -0.5539, 0.5119, -0.6566, 0.4957, 0.5541, -0.6688, 0.4957, 0.5541, -0.6688, 0.4957, 0.5541, -0.6688, 0.4957, 0.5541, -0.6688])] * 3)])

# ---- objects
ob_empty = bpy.data.objects.new('Empty', None)
ob_printer_arms = bpy.data.objects.new('Printer Arms', me_circle)
ob_base_building = bpy.data.objects.new('Base Building', me_cube)

# ---- transforms, parenting, visibility, modifiers, constraints
ob_empty.location = (-0.869, -0.01196, -0.01)
ob_empty.scale = (5.476, 5.476, 5.476)
ob_empty.empty_display_type = 'IMAGE'
ob_empty.empty_display_size = 5.0
ob_empty.use_empty_image_alpha = True
ob_empty.color = (1.0, 1.0, 1.0, 0.2244)
ob_empty.hide_select = True
ob_empty.lineart.crease_threshold = 0.0
ob_printer_arms.parent = ob_base_building
ob_printer_arms.matrix_parent_inverse = Matrix(((1.0, -0.0, -0.0, -0.0), (-0.0, 1.0, 0.0, 0.0285), (-0.0, -0.0, 1.0, -0.0), (-0.0, 0.0, -0.0, 1.0)))
ob_printer_arms.location = (0.0, 0.05933, -0.0285)
ob_printer_arms.lineart.crease_threshold = 0.0
_m = ob_printer_arms.modifiers.new('Mirror', 'MIRROR')
ob_base_building.location = (0.0, -0.0285, 0.0)
ob_base_building.rotation_euler = (1.571, -0.0, 0.0)
ob_base_building.lineart.crease_threshold = 0.0
_m = ob_base_building.modifiers.new('Mirror', 'MIRROR')

# ---- collection membership
scene.collection.objects.link(ob_empty)
scene.collection.objects.link(ob_printer_arms)
scene.collection.objects.link(ob_base_building)

# ---- scene / render settings (as saved in the file)
scene.frame_start = 1; scene.frame_end = 250; scene.frame_set(1)
scene.render.engine = 'BLENDER_EEVEE_NEXT'
scene.render.resolution_percentage = 50
scene.render.dither_intensity = 0.0
scene.cycles.use_denoising = False
scene.cycles.samples = 128
scene.cycles.sampling_pattern = 'TABULATED_SOBOL'
scene.cycles.use_adaptive_sampling = False
scene.cycles.use_light_tree = False
scene.cycles.blur_glossy = 0.0
scene.cycles.sample_clamp_indirect = 0.0
scene.view_settings.view_transform = 'Standard'
bpy.context.view_layer.update()

# ---- added for rendering (the .blend has no active camera and no usable light): camera, sun
cam_auto = bpy.data.cameras.new('AutoCamera')
cam_auto.lens = 50.0
cam_auto.sensor_width = 36.0
cam_auto.clip_end = 1000.0
ob_auto_camera = bpy.data.objects.new('AutoCamera', cam_auto)
scene.collection.objects.link(ob_auto_camera)
ob_auto_camera.location = (4.68673, -6.2792, 4.48553)
ob_auto_camera.rotation_euler = (1.09748, -7.21219e-08, 0.694738)
scene.camera = ob_auto_camera
light_auto_sun = bpy.data.lights.new('AutoSun', 'SUN')
light_auto_sun.energy = 3.0
light_auto_sun.angle = 0.0523599
ob_auto_sun = bpy.data.objects.new('AutoSun', light_auto_sun)
scene.collection.objects.link(ob_auto_sun)
ob_auto_sun.rotation_euler = (0.872665, 0.174533, 0.523599)
bpy.context.view_layer.update()
